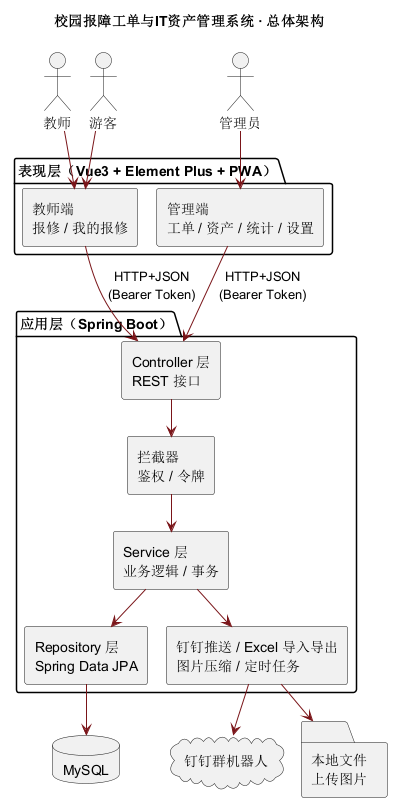

The diagram above was rendered by PlantUML. Its source (embedded in the PNG):
@startuml
!pragma layout smetana
skinparam componentStyle rectangle
skinparam rectangle {
  BackgroundColor #FDF6E8
  BorderColor #A4232A
}
skinparam ArrowColor #7A1519

title 校园报障工单与IT资产管理系统 · 总体架构

actor "教师" as teacher
actor "管理员" as admin
actor "游客" as guest

package "表现层（Vue3 + Element Plus + PWA）" {
  [教师端\n报修 / 我的报修] as feUser
  [管理端\n工单 / 资产 / 统计 / 设置] as feAdmin
}

package "应用层（Spring Boot）" {
  [Controller 层\nREST 接口] as ctrl
  [拦截器\n鉴权 / 令牌] as intc
  [Service 层\n业务逻辑 / 事务] as svc
  [Repository 层\nSpring Data JPA] as repo
  [钉钉推送 / Excel 导入导出\n图片压缩 / 定时任务] as util
}

database "MySQL" as db
folder "本地文件\n上传图片" as fs
cloud "钉钉群机器人" as ding

teacher --> feUser
admin --> feAdmin
guest --> feUser

feUser --> ctrl : HTTP+JSON\n(Bearer Token)
feAdmin --> ctrl : HTTP+JSON\n(Bearer Token)
ctrl --> intc
intc --> svc
svc --> repo
svc --> util
repo --> db
util --> fs
util --> ding
@enduml